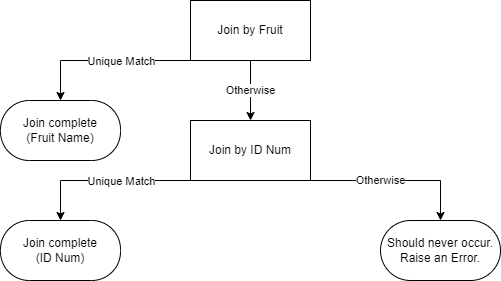

The diagram above was exported from draw.io. Its source (the exported page's mxGraphModel, read from the mxfile embedded in the PNG):
<mxGraphModel dx="654" dy="489" grid="1" gridSize="10" guides="1" tooltips="1" connect="1" arrows="1" fold="1" page="1" pageScale="1" pageWidth="850" pageHeight="1100" background="#ffffff" math="0" shadow="0">
  <root>
    <mxCell id="0" />
    <mxCell id="1" parent="0" />
    <mxCell id="VZBSSg5EoV50FxqD5qvx-1" value="Join by Fruit" style="rounded=0;whiteSpace=wrap;html=1;" parent="1" vertex="1">
      <mxGeometry x="340" y="80" width="120" height="60" as="geometry" />
    </mxCell>
    <mxCell id="VZBSSg5EoV50FxqD5qvx-3" value="Join by ID Num" style="rounded=0;whiteSpace=wrap;html=1;" parent="1" vertex="1">
      <mxGeometry x="340" y="200" width="120" height="60" as="geometry" />
    </mxCell>
    <mxCell id="VZBSSg5EoV50FxqD5qvx-4" value="" style="endArrow=classic;html=1;rounded=0;exitX=0.25;exitY=1;exitDx=0;exitDy=0;entryX=0.5;entryY=0;entryDx=0;entryDy=0;" parent="1" source="VZBSSg5EoV50FxqD5qvx-1" edge="1">
      <mxGeometry width="50" height="50" relative="1" as="geometry">
        <mxPoint x="400" y="430" as="sourcePoint" />
        <mxPoint x="210" y="180" as="targetPoint" />
        <Array as="points">
          <mxPoint x="210" y="140" />
        </Array>
      </mxGeometry>
    </mxCell>
    <mxCell id="VZBSSg5EoV50FxqD5qvx-5" value="Unique Match" style="edgeLabel;html=1;align=center;verticalAlign=middle;resizable=0;points=[];" parent="VZBSSg5EoV50FxqD5qvx-4" vertex="1" connectable="0">
      <mxGeometry x="0.16" y="-2" relative="1" as="geometry">
        <mxPoint x="16" y="2" as="offset" />
      </mxGeometry>
    </mxCell>
    <mxCell id="VZBSSg5EoV50FxqD5qvx-14" value="Join complete&lt;br&gt;(Fruit Name)" style="rounded=1;whiteSpace=wrap;html=1;arcSize=48;" parent="1" vertex="1">
      <mxGeometry x="150" y="180" width="120" height="60" as="geometry" />
    </mxCell>
    <mxCell id="VZBSSg5EoV50FxqD5qvx-15" value="" style="endArrow=classic;html=1;rounded=0;exitX=0.25;exitY=1;exitDx=0;exitDy=0;entryX=0.5;entryY=0;entryDx=0;entryDy=0;" parent="1" edge="1">
      <mxGeometry width="50" height="50" relative="1" as="geometry">
        <mxPoint x="370" y="260" as="sourcePoint" />
        <mxPoint x="210" y="300" as="targetPoint" />
        <Array as="points">
          <mxPoint x="210" y="260" />
        </Array>
      </mxGeometry>
    </mxCell>
    <mxCell id="VZBSSg5EoV50FxqD5qvx-16" value="Unique Match" style="edgeLabel;html=1;align=center;verticalAlign=middle;resizable=0;points=[];" parent="VZBSSg5EoV50FxqD5qvx-15" vertex="1" connectable="0">
      <mxGeometry x="0.16" y="-2" relative="1" as="geometry">
        <mxPoint x="16" y="2" as="offset" />
      </mxGeometry>
    </mxCell>
    <mxCell id="VZBSSg5EoV50FxqD5qvx-17" value="Otherwise" style="endArrow=classic;html=1;rounded=0;exitX=0.75;exitY=1;exitDx=0;exitDy=0;entryX=0.5;entryY=0;entryDx=0;entryDy=0;" parent="1" edge="1">
      <mxGeometry width="50" height="50" relative="1" as="geometry">
        <mxPoint x="430" y="260" as="sourcePoint" />
        <mxPoint x="590" y="300" as="targetPoint" />
        <Array as="points">
          <mxPoint x="590" y="260" />
        </Array>
      </mxGeometry>
    </mxCell>
    <mxCell id="VZBSSg5EoV50FxqD5qvx-18" value="Join complete&lt;br&gt;(ID Num)" style="rounded=1;whiteSpace=wrap;html=1;arcSize=48;" parent="1" vertex="1">
      <mxGeometry x="150" y="300" width="120" height="60" as="geometry" />
    </mxCell>
    <mxCell id="VZBSSg5EoV50FxqD5qvx-20" value="Otherwise" style="endArrow=classic;html=1;rounded=0;exitX=0.5;exitY=1;exitDx=0;exitDy=0;entryX=0.5;entryY=0;entryDx=0;entryDy=0;" parent="1" source="VZBSSg5EoV50FxqD5qvx-1" target="VZBSSg5EoV50FxqD5qvx-3" edge="1">
      <mxGeometry width="50" height="50" relative="1" as="geometry">
        <mxPoint x="420" y="380" as="sourcePoint" />
        <mxPoint x="470" y="330" as="targetPoint" />
      </mxGeometry>
    </mxCell>
    <mxCell id="VZBSSg5EoV50FxqD5qvx-24" value="Should never occur.&lt;br&gt;Raise an Error." style="rounded=1;whiteSpace=wrap;html=1;arcSize=50;" parent="1" vertex="1">
      <mxGeometry x="530" y="300" width="120" height="60" as="geometry" />
    </mxCell>
  </root>
</mxGraphModel>